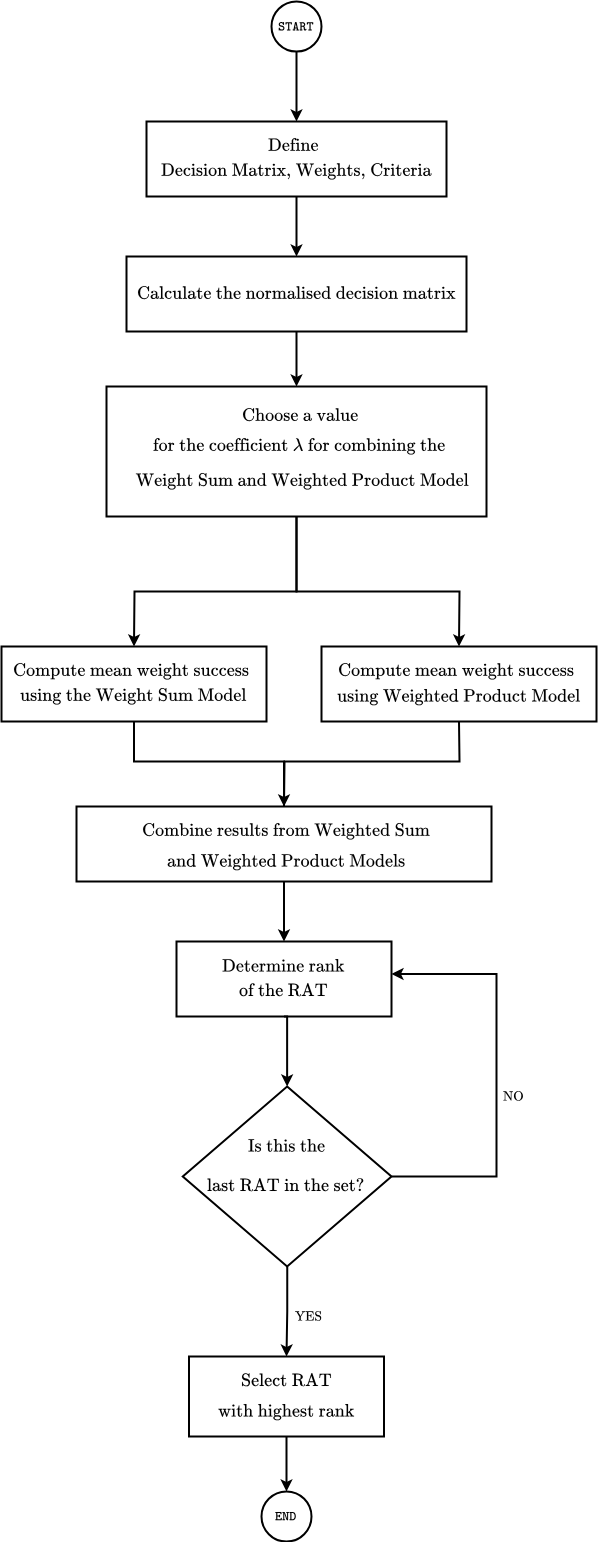

The diagram above was exported from draw.io. Its source (the exported page's mxGraphModel, read from the mxfile embedded in the PNG):
<mxGraphModel dx="1783" dy="1060" grid="1" gridSize="5" guides="1" tooltips="1" connect="1" arrows="1" fold="1" page="1" pageScale="1" pageWidth="1169" pageHeight="827" math="1" shadow="0">
  <root>
    <mxCell id="0" />
    <mxCell id="1" parent="0" />
    <mxCell id="Qji1HMGqT5DAN6wkUF4N-34" value="" style="rounded=0;whiteSpace=wrap;html=1;strokeWidth=2;" vertex="1" parent="1">
      <mxGeometry x="335" y="405" width="380" height="130" as="geometry" />
    </mxCell>
    <mxCell id="Qji1HMGqT5DAN6wkUF4N-8" value="" style="rounded=0;whiteSpace=wrap;html=1;strokeWidth=2;" vertex="1" parent="1">
      <mxGeometry x="550" y="665" width="275" height="75" as="geometry" />
    </mxCell>
    <mxCell id="wF_fP6BDyIcPC8GNmFwa-28" style="edgeStyle=orthogonalEdgeStyle;rounded=0;orthogonalLoop=1;jettySize=auto;html=1;entryX=0.5;entryY=0;entryDx=0;entryDy=0;strokeWidth=2;" parent="1" source="wF_fP6BDyIcPC8GNmFwa-3" target="wF_fP6BDyIcPC8GNmFwa-5" edge="1">
      <mxGeometry relative="1" as="geometry" />
    </mxCell>
    <mxCell id="wF_fP6BDyIcPC8GNmFwa-3" value="$$\texttt{START}$$" style="ellipse;whiteSpace=wrap;html=1;aspect=fixed;strokeWidth=2;" parent="1" vertex="1">
      <mxGeometry x="500" y="20" width="50" height="50" as="geometry" />
    </mxCell>
    <mxCell id="wF_fP6BDyIcPC8GNmFwa-29" style="edgeStyle=orthogonalEdgeStyle;rounded=0;orthogonalLoop=1;jettySize=auto;html=1;entryX=0.5;entryY=0;entryDx=0;entryDy=0;strokeWidth=2;" parent="1" source="wF_fP6BDyIcPC8GNmFwa-5" target="wF_fP6BDyIcPC8GNmFwa-8" edge="1">
      <mxGeometry relative="1" as="geometry" />
    </mxCell>
    <mxCell id="wF_fP6BDyIcPC8GNmFwa-5" value="" style="rounded=0;whiteSpace=wrap;html=1;strokeWidth=2;" parent="1" vertex="1">
      <mxGeometry x="375" y="140" width="300" height="75" as="geometry" />
    </mxCell>
    <mxCell id="wF_fP6BDyIcPC8GNmFwa-6" value="&lt;font style=&quot;font-size: 14px;&quot;&gt;$$\text{Define }$$&lt;/font&gt;" style="text;html=1;align=center;verticalAlign=middle;whiteSpace=wrap;rounded=0;" parent="1" vertex="1">
      <mxGeometry x="445" y="150" width="160" height="30" as="geometry" />
    </mxCell>
    <mxCell id="wF_fP6BDyIcPC8GNmFwa-7" value="&lt;span style=&quot;font-size: 14px;&quot;&gt;$$\text{Decision Matrix, Weights, Criteria}$$&lt;/span&gt;" style="text;html=1;align=center;verticalAlign=middle;whiteSpace=wrap;rounded=0;" parent="1" vertex="1">
      <mxGeometry x="445" y="175" width="160" height="30" as="geometry" />
    </mxCell>
    <mxCell id="wF_fP6BDyIcPC8GNmFwa-12" value="" style="group" parent="1" vertex="1" connectable="0">
      <mxGeometry x="265" y="665" width="235" height="75" as="geometry" />
    </mxCell>
    <mxCell id="wF_fP6BDyIcPC8GNmFwa-10" value="" style="rounded=0;whiteSpace=wrap;html=1;strokeWidth=2;" parent="wF_fP6BDyIcPC8GNmFwa-12" vertex="1">
      <mxGeometry x="-35" width="265" height="75" as="geometry" />
    </mxCell>
    <mxCell id="wF_fP6BDyIcPC8GNmFwa-11" value="&lt;font style=&quot;font-size: 14px;&quot;&gt;$$\text{Compute mean weight success&amp;nbsp; }$$&lt;/font&gt;" style="text;html=1;align=center;verticalAlign=middle;whiteSpace=wrap;rounded=0;" parent="wF_fP6BDyIcPC8GNmFwa-12" vertex="1">
      <mxGeometry x="-35" y="10" width="265" height="30" as="geometry" />
    </mxCell>
    <mxCell id="Qji1HMGqT5DAN6wkUF4N-2" value="&lt;font style=&quot;font-size: 14px;&quot;&gt;$$\text{using the Weight Sum Model}$$&lt;/font&gt;" style="text;html=1;align=center;verticalAlign=middle;whiteSpace=wrap;rounded=0;" vertex="1" parent="wF_fP6BDyIcPC8GNmFwa-12">
      <mxGeometry x="-35" y="35" width="265" height="30" as="geometry" />
    </mxCell>
    <mxCell id="wF_fP6BDyIcPC8GNmFwa-16" value="" style="group" parent="1" vertex="1" connectable="0">
      <mxGeometry x="445" y="275" width="250" height="75" as="geometry" />
    </mxCell>
    <mxCell id="wF_fP6BDyIcPC8GNmFwa-8" value="" style="rounded=0;whiteSpace=wrap;html=1;strokeWidth=2;" parent="wF_fP6BDyIcPC8GNmFwa-16" vertex="1">
      <mxGeometry x="-90" width="340" height="75" as="geometry" />
    </mxCell>
    <mxCell id="wF_fP6BDyIcPC8GNmFwa-9" value="&lt;font style=&quot;font-size: 14px;&quot;&gt;$$\text{Calculate the normalised decision matrix}$$&lt;/font&gt;" style="text;html=1;align=center;verticalAlign=middle;whiteSpace=wrap;rounded=0;" parent="wF_fP6BDyIcPC8GNmFwa-16" vertex="1">
      <mxGeometry y="22.5" width="160" height="30" as="geometry" />
    </mxCell>
    <mxCell id="wF_fP6BDyIcPC8GNmFwa-36" style="edgeStyle=orthogonalEdgeStyle;rounded=0;orthogonalLoop=1;jettySize=auto;html=1;entryX=1;entryY=0.75;entryDx=0;entryDy=0;strokeWidth=2;" parent="1" source="wF_fP6BDyIcPC8GNmFwa-17" target="wF_fP6BDyIcPC8GNmFwa-26" edge="1">
      <mxGeometry relative="1" as="geometry">
        <Array as="points">
          <mxPoint x="725" y="1195" />
          <mxPoint x="725" y="993" />
        </Array>
      </mxGeometry>
    </mxCell>
    <mxCell id="wF_fP6BDyIcPC8GNmFwa-37" style="edgeStyle=orthogonalEdgeStyle;rounded=0;orthogonalLoop=1;jettySize=auto;html=1;strokeWidth=2;" parent="1" source="wF_fP6BDyIcPC8GNmFwa-17" target="Qji1HMGqT5DAN6wkUF4N-19" edge="1">
      <mxGeometry relative="1" as="geometry">
        <Array as="points" />
        <mxPoint x="514.9999999999998" y="1515" as="targetPoint" />
      </mxGeometry>
    </mxCell>
    <mxCell id="wF_fP6BDyIcPC8GNmFwa-17" value="" style="rhombus;whiteSpace=wrap;html=1;strokeWidth=2;" parent="1" vertex="1">
      <mxGeometry x="411.25" y="1105" width="208.75" height="180" as="geometry" />
    </mxCell>
    <mxCell id="wF_fP6BDyIcPC8GNmFwa-18" value="" style="group" parent="1" vertex="1" connectable="0">
      <mxGeometry x="365" y="825" width="355" height="75" as="geometry" />
    </mxCell>
    <mxCell id="wF_fP6BDyIcPC8GNmFwa-19" value="" style="rounded=0;whiteSpace=wrap;html=1;strokeWidth=2;" parent="wF_fP6BDyIcPC8GNmFwa-18" vertex="1">
      <mxGeometry x="-60" width="415" height="75" as="geometry" />
    </mxCell>
    <mxCell id="wF_fP6BDyIcPC8GNmFwa-21" value="&lt;span style=&quot;font-size: 14px;&quot;&gt;$$\text{Combine results from Weighted Sum}$$&lt;/span&gt;" style="text;html=1;align=center;verticalAlign=middle;whiteSpace=wrap;rounded=0;" parent="wF_fP6BDyIcPC8GNmFwa-18" vertex="1">
      <mxGeometry y="10" width="300" height="30" as="geometry" />
    </mxCell>
    <mxCell id="Qji1HMGqT5DAN6wkUF4N-24" value="&lt;span style=&quot;font-size: 14px;&quot;&gt;$$\text{and Weighted Product Models}$$&lt;/span&gt;" style="text;html=1;align=center;verticalAlign=middle;whiteSpace=wrap;rounded=0;" vertex="1" parent="wF_fP6BDyIcPC8GNmFwa-18">
      <mxGeometry y="40" width="300" height="30" as="geometry" />
    </mxCell>
    <mxCell id="wF_fP6BDyIcPC8GNmFwa-24" value="" style="group" parent="1" vertex="1" connectable="0">
      <mxGeometry x="405" y="960" width="215" height="75" as="geometry" />
    </mxCell>
    <mxCell id="wF_fP6BDyIcPC8GNmFwa-25" value="" style="rounded=0;whiteSpace=wrap;html=1;strokeWidth=2;" parent="wF_fP6BDyIcPC8GNmFwa-24" vertex="1">
      <mxGeometry width="215" height="75" as="geometry" />
    </mxCell>
    <mxCell id="wF_fP6BDyIcPC8GNmFwa-26" value="&lt;span style=&quot;font-size: 14px;&quot;&gt;$$\text{Determine rank}$$&lt;/span&gt;" style="text;html=1;align=center;verticalAlign=middle;whiteSpace=wrap;rounded=0;" parent="wF_fP6BDyIcPC8GNmFwa-24" vertex="1">
      <mxGeometry y="10" width="215" height="30" as="geometry" />
    </mxCell>
    <mxCell id="Qji1HMGqT5DAN6wkUF4N-16" value="&lt;span style=&quot;font-size: 14px;&quot;&gt;$$\text{of the RAT}$$&lt;/span&gt;" style="text;html=1;align=center;verticalAlign=middle;whiteSpace=wrap;rounded=0;" vertex="1" parent="wF_fP6BDyIcPC8GNmFwa-24">
      <mxGeometry y="35" width="215" height="30" as="geometry" />
    </mxCell>
    <mxCell id="wF_fP6BDyIcPC8GNmFwa-35" style="edgeStyle=orthogonalEdgeStyle;rounded=0;orthogonalLoop=1;jettySize=auto;html=1;entryX=0.5;entryY=0;entryDx=0;entryDy=0;strokeWidth=2;exitX=0.5;exitY=1;exitDx=0;exitDy=0;" parent="1" target="wF_fP6BDyIcPC8GNmFwa-17" edge="1" source="wF_fP6BDyIcPC8GNmFwa-25">
      <mxGeometry relative="1" as="geometry">
        <mxPoint x="510" y="1035" as="sourcePoint" />
        <Array as="points">
          <mxPoint x="515" y="1035" />
        </Array>
      </mxGeometry>
    </mxCell>
    <mxCell id="wF_fP6BDyIcPC8GNmFwa-39" value="$$\text{YES}$$" style="text;html=1;align=center;verticalAlign=middle;whiteSpace=wrap;rounded=0;" parent="1" vertex="1">
      <mxGeometry x="520" y="1320" width="35" height="30" as="geometry" />
    </mxCell>
    <mxCell id="Qji1HMGqT5DAN6wkUF4N-9" value="&lt;font style=&quot;font-size: 14px;&quot;&gt;$$\text{Compute mean weight success&amp;nbsp; }$$&lt;/font&gt;" style="text;html=1;align=center;verticalAlign=middle;whiteSpace=wrap;rounded=0;" vertex="1" parent="1">
      <mxGeometry x="555" y="675" width="265" height="30" as="geometry" />
    </mxCell>
    <mxCell id="Qji1HMGqT5DAN6wkUF4N-10" value="&lt;font style=&quot;font-size: 14px;&quot;&gt;$$\text{using Weighted Product Model}$$&lt;/font&gt;" style="text;html=1;align=center;verticalAlign=middle;whiteSpace=wrap;rounded=0;" vertex="1" parent="1">
      <mxGeometry x="555" y="700" width="265" height="30" as="geometry" />
    </mxCell>
    <mxCell id="Qji1HMGqT5DAN6wkUF4N-13" value="" style="endArrow=none;html=1;rounded=0;exitX=0.5;exitY=0;exitDx=0;exitDy=0;entryX=0.5;entryY=1;entryDx=0;entryDy=0;strokeWidth=2;" edge="1" parent="1" source="wF_fP6BDyIcPC8GNmFwa-19" target="Qji1HMGqT5DAN6wkUF4N-8">
      <mxGeometry width="50" height="50" relative="1" as="geometry">
        <mxPoint x="355" y="805" as="sourcePoint" />
        <mxPoint x="695" y="790" as="targetPoint" />
        <Array as="points">
          <mxPoint x="513" y="780" />
          <mxPoint x="688" y="780" />
        </Array>
      </mxGeometry>
    </mxCell>
    <mxCell id="Qji1HMGqT5DAN6wkUF4N-17" value="$$\text{NO}$$" style="text;html=1;align=center;verticalAlign=middle;whiteSpace=wrap;rounded=0;" vertex="1" parent="1">
      <mxGeometry x="725" y="1100" width="35" height="30" as="geometry" />
    </mxCell>
    <mxCell id="Qji1HMGqT5DAN6wkUF4N-18" value="$$\texttt{END}$$" style="ellipse;whiteSpace=wrap;html=1;aspect=fixed;strokeWidth=2;" vertex="1" parent="1">
      <mxGeometry x="490" y="1510" width="50" height="50" as="geometry" />
    </mxCell>
    <mxCell id="Qji1HMGqT5DAN6wkUF4N-23" style="edgeStyle=orthogonalEdgeStyle;rounded=0;orthogonalLoop=1;jettySize=auto;html=1;strokeWidth=2;" edge="1" parent="1" source="Qji1HMGqT5DAN6wkUF4N-19" target="Qji1HMGqT5DAN6wkUF4N-18">
      <mxGeometry relative="1" as="geometry" />
    </mxCell>
    <mxCell id="Qji1HMGqT5DAN6wkUF4N-19" value="" style="rounded=0;whiteSpace=wrap;html=1;strokeWidth=2;" vertex="1" parent="1">
      <mxGeometry x="417.5" y="1375" width="195" height="80" as="geometry" />
    </mxCell>
    <mxCell id="Qji1HMGqT5DAN6wkUF4N-21" value="&lt;span style=&quot;font-size: 14px;&quot;&gt;$$\text{Select RAT}$$&lt;/span&gt;" style="text;html=1;align=center;verticalAlign=middle;whiteSpace=wrap;rounded=0;" vertex="1" parent="1">
      <mxGeometry x="441.25" y="1385" width="147.5" height="30" as="geometry" />
    </mxCell>
    <mxCell id="Qji1HMGqT5DAN6wkUF4N-22" value="&lt;span style=&quot;font-size: 14px;&quot;&gt;$$\text{with highest rank}$$&lt;/span&gt;" style="text;html=1;align=center;verticalAlign=middle;whiteSpace=wrap;rounded=0;" vertex="1" parent="1">
      <mxGeometry x="441.25" y="1415" width="147.5" height="30" as="geometry" />
    </mxCell>
    <mxCell id="Qji1HMGqT5DAN6wkUF4N-25" value="" style="endArrow=classic;html=1;rounded=0;entryX=0.5;entryY=0;entryDx=0;entryDy=0;exitX=0.5;exitY=1;exitDx=0;exitDy=0;strokeWidth=2;" edge="1" parent="1" source="wF_fP6BDyIcPC8GNmFwa-19" target="wF_fP6BDyIcPC8GNmFwa-25">
      <mxGeometry width="50" height="50" relative="1" as="geometry">
        <mxPoint x="540" y="935" as="sourcePoint" />
        <mxPoint x="590" y="885" as="targetPoint" />
      </mxGeometry>
    </mxCell>
    <mxCell id="Qji1HMGqT5DAN6wkUF4N-28" value="&lt;font style=&quot;font-size: 14px;&quot;&gt;$$\text{Is this the}$$&lt;/font&gt;" style="text;html=1;align=center;verticalAlign=middle;whiteSpace=wrap;rounded=0;" vertex="1" parent="1">
      <mxGeometry x="485.63" y="1150" width="60" height="30" as="geometry" />
    </mxCell>
    <mxCell id="Qji1HMGqT5DAN6wkUF4N-29" value="&lt;font style=&quot;font-size: 14px;&quot;&gt;$$\text{last RAT in the set?}$$&lt;/font&gt;" style="text;html=1;align=center;verticalAlign=middle;whiteSpace=wrap;rounded=0;" vertex="1" parent="1">
      <mxGeometry x="485" y="1190" width="60" height="30" as="geometry" />
    </mxCell>
    <mxCell id="Qji1HMGqT5DAN6wkUF4N-32" value="&lt;font style=&quot;font-size: 14px;&quot;&gt;$$\text{for the coefficient }\lambda\text{ for combining the}$$&lt;/font&gt;" style="text;html=1;align=center;verticalAlign=middle;whiteSpace=wrap;rounded=0;" vertex="1" parent="1">
      <mxGeometry x="429.06" y="450" width="199.37" height="30" as="geometry" />
    </mxCell>
    <mxCell id="Qji1HMGqT5DAN6wkUF4N-33" value="&lt;font style=&quot;font-size: 14px;&quot;&gt;$$\text{Choose a value}$$&lt;/font&gt;" style="text;html=1;align=center;verticalAlign=middle;whiteSpace=wrap;rounded=0;" vertex="1" parent="1">
      <mxGeometry x="443.74" y="420" width="170" height="30" as="geometry" />
    </mxCell>
    <mxCell id="Qji1HMGqT5DAN6wkUF4N-35" style="edgeStyle=orthogonalEdgeStyle;rounded=0;orthogonalLoop=1;jettySize=auto;html=1;entryX=0.5;entryY=0;entryDx=0;entryDy=0;strokeWidth=2;" edge="1" parent="1" source="wF_fP6BDyIcPC8GNmFwa-8" target="Qji1HMGqT5DAN6wkUF4N-34">
      <mxGeometry relative="1" as="geometry" />
    </mxCell>
    <mxCell id="Qji1HMGqT5DAN6wkUF4N-36" value="" style="endArrow=classic;html=1;rounded=0;entryX=0.5;entryY=0;entryDx=0;entryDy=0;strokeWidth=2;exitX=0.5;exitY=1;exitDx=0;exitDy=0;" edge="1" parent="1" source="Qji1HMGqT5DAN6wkUF4N-34" target="wF_fP6BDyIcPC8GNmFwa-10">
      <mxGeometry width="50" height="50" relative="1" as="geometry">
        <mxPoint x="525" y="600" as="sourcePoint" />
        <mxPoint x="405" y="560" as="targetPoint" />
        <Array as="points">
          <mxPoint x="525" y="610" />
          <mxPoint x="363" y="610" />
        </Array>
      </mxGeometry>
    </mxCell>
    <mxCell id="Qji1HMGqT5DAN6wkUF4N-37" value="" style="endArrow=classic;html=1;rounded=0;entryX=0.5;entryY=0;entryDx=0;entryDy=0;strokeWidth=2;exitX=0.5;exitY=1;exitDx=0;exitDy=0;" edge="1" parent="1" source="Qji1HMGqT5DAN6wkUF4N-34" target="Qji1HMGqT5DAN6wkUF4N-8">
      <mxGeometry width="50" height="50" relative="1" as="geometry">
        <mxPoint x="525" y="600" as="sourcePoint" />
        <mxPoint x="405" y="560" as="targetPoint" />
        <Array as="points">
          <mxPoint x="525" y="610" />
          <mxPoint x="688" y="610" />
        </Array>
      </mxGeometry>
    </mxCell>
    <mxCell id="Qji1HMGqT5DAN6wkUF4N-38" value="&lt;font style=&quot;font-size: 14px;&quot;&gt;$$\text{&amp;nbsp;Weight Sum and Weighted Product Model}$$&lt;/font&gt;" style="text;html=1;align=center;verticalAlign=middle;whiteSpace=wrap;rounded=0;" vertex="1" parent="1">
      <mxGeometry x="429.06" y="485" width="199.37" height="30" as="geometry" />
    </mxCell>
    <mxCell id="Qji1HMGqT5DAN6wkUF4N-39" style="edgeStyle=orthogonalEdgeStyle;rounded=0;orthogonalLoop=1;jettySize=auto;html=1;entryX=0.5;entryY=0;entryDx=0;entryDy=0;strokeWidth=2;" edge="1" parent="1" source="wF_fP6BDyIcPC8GNmFwa-10" target="wF_fP6BDyIcPC8GNmFwa-19">
      <mxGeometry relative="1" as="geometry">
        <Array as="points">
          <mxPoint x="363" y="780" />
          <mxPoint x="513" y="780" />
        </Array>
      </mxGeometry>
    </mxCell>
  </root>
</mxGraphModel>